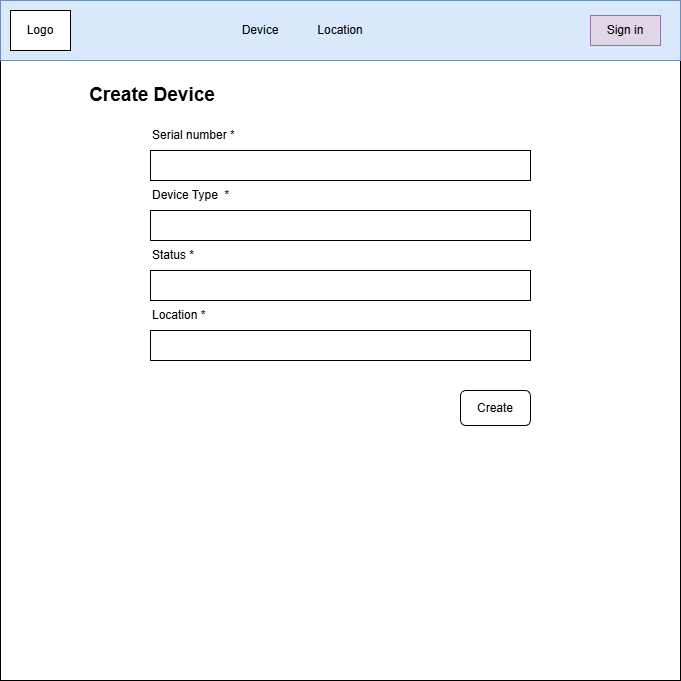

The diagram above was exported from draw.io. Its source (the exported page's mxGraphModel, read from the mxfile embedded in the PNG):
<mxGraphModel dx="1224" dy="1116" grid="1" gridSize="10" guides="1" tooltips="1" connect="1" arrows="1" fold="1" page="1" pageScale="1" pageWidth="827" pageHeight="1169" math="0" shadow="0">
  <root>
    <mxCell id="0" />
    <mxCell id="1" parent="0" />
    <mxCell id="wvjCuxG9ur8cjKjKQw6B-1" parent="1" style="whiteSpace=wrap;html=1;aspect=fixed;" value="" vertex="1">
      <mxGeometry height="680" width="680" x="80" y="40" as="geometry" />
    </mxCell>
    <mxCell id="wvjCuxG9ur8cjKjKQw6B-2" parent="1" style="rounded=0;whiteSpace=wrap;html=1;fillColor=#dae8fc;strokeColor=#6c8ebf;" value="" vertex="1">
      <mxGeometry height="60" width="680" x="80" y="40" as="geometry" />
    </mxCell>
    <mxCell id="wvjCuxG9ur8cjKjKQw6B-3" parent="1" style="text;html=1;whiteSpace=wrap;strokeColor=none;fillColor=none;align=center;verticalAlign=middle;rounded=0;" value="Device" vertex="1">
      <mxGeometry height="30" width="60" x="310" y="55" as="geometry" />
    </mxCell>
    <mxCell id="wvjCuxG9ur8cjKjKQw6B-4" parent="1" style="text;html=1;whiteSpace=wrap;strokeColor=none;fillColor=none;align=center;verticalAlign=middle;rounded=0;" value="Location" vertex="1">
      <mxGeometry height="30" width="60" x="390" y="55" as="geometry" />
    </mxCell>
    <mxCell id="wvjCuxG9ur8cjKjKQw6B-5" parent="1" style="rounded=0;whiteSpace=wrap;html=1;" value="Logo" vertex="1">
      <mxGeometry height="40" width="60" x="90" y="50" as="geometry" />
    </mxCell>
    <mxCell id="wvjCuxG9ur8cjKjKQw6B-6" parent="1" style="rounded=0;whiteSpace=wrap;html=1;fillColor=#e1d5e7;strokeColor=#9673a6;" value="Sign in" vertex="1">
      <mxGeometry height="30" width="70" x="670" y="55" as="geometry" />
    </mxCell>
    <mxCell id="wvjCuxG9ur8cjKjKQw6B-13" parent="1" style="text;html=1;whiteSpace=wrap;strokeColor=none;fillColor=none;align=center;verticalAlign=middle;rounded=0;" value="&lt;b&gt;&lt;font style=&quot;font-size: 19px;&quot;&gt;Create Device&lt;/font&gt;&lt;/b&gt;" vertex="1">
      <mxGeometry height="30" width="136" x="164" y="120" as="geometry" />
    </mxCell>
    <mxCell id="wvjCuxG9ur8cjKjKQw6B-38" parent="1" style="rounded=0;whiteSpace=wrap;html=1;" value="" vertex="1">
      <mxGeometry height="30" width="380" x="230" y="190" as="geometry" />
    </mxCell>
    <mxCell id="wvjCuxG9ur8cjKjKQw6B-40" parent="1" style="text;html=1;whiteSpace=wrap;strokeColor=none;fillColor=none;align=left;verticalAlign=middle;rounded=0;" value="Serial number *" vertex="1">
      <mxGeometry height="30" width="180" x="230" y="160" as="geometry" />
    </mxCell>
    <mxCell id="wvjCuxG9ur8cjKjKQw6B-41" parent="1" style="rounded=0;whiteSpace=wrap;html=1;" value="" vertex="1">
      <mxGeometry height="30" width="380" x="230" y="250" as="geometry" />
    </mxCell>
    <mxCell id="wvjCuxG9ur8cjKjKQw6B-42" parent="1" style="text;html=1;whiteSpace=wrap;strokeColor=none;fillColor=none;align=left;verticalAlign=middle;rounded=0;" value="Device Type&amp;nbsp; *" vertex="1">
      <mxGeometry height="30" width="180" x="230" y="220" as="geometry" />
    </mxCell>
    <mxCell id="wvjCuxG9ur8cjKjKQw6B-45" parent="1" style="rounded=0;whiteSpace=wrap;html=1;" value="" vertex="1">
      <mxGeometry height="30" width="380" x="230" y="310" as="geometry" />
    </mxCell>
    <mxCell id="wvjCuxG9ur8cjKjKQw6B-46" parent="1" style="text;html=1;whiteSpace=wrap;strokeColor=none;fillColor=none;align=left;verticalAlign=middle;rounded=0;" value="Status *" vertex="1">
      <mxGeometry height="30" width="180" x="230" y="280" as="geometry" />
    </mxCell>
    <mxCell id="wvjCuxG9ur8cjKjKQw6B-47" parent="1" style="rounded=0;whiteSpace=wrap;html=1;" value="" vertex="1">
      <mxGeometry height="30" width="380" x="230" y="370" as="geometry" />
    </mxCell>
    <mxCell id="wvjCuxG9ur8cjKjKQw6B-48" parent="1" style="text;html=1;whiteSpace=wrap;strokeColor=none;fillColor=none;align=left;verticalAlign=middle;rounded=0;" value="Location *" vertex="1">
      <mxGeometry height="30" width="180" x="230" y="340" as="geometry" />
    </mxCell>
    <mxCell id="wvjCuxG9ur8cjKjKQw6B-49" parent="1" style="rounded=1;whiteSpace=wrap;html=1;" value="Create" vertex="1">
      <mxGeometry height="35" width="70" x="540" y="430" as="geometry" />
    </mxCell>
  </root>
</mxGraphModel>